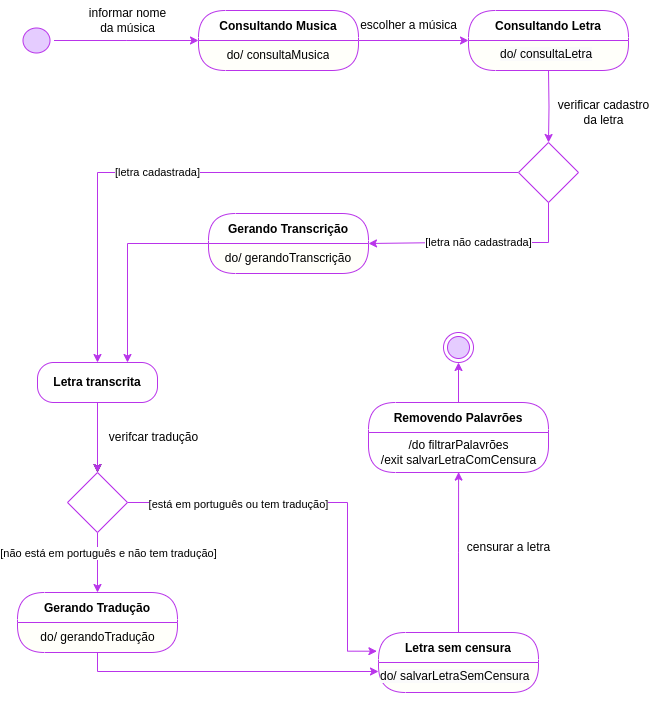

The diagram above was exported from draw.io. Its source (the exported page's mxGraphModel, read from the mxfile embedded in the PNG):
<mxGraphModel dx="2390" dy="1323" grid="1" gridSize="10" guides="1" tooltips="1" connect="1" arrows="1" fold="1" page="1" pageScale="1" pageWidth="1100" pageHeight="850" background="none" math="0" shadow="0">
  <root>
    <mxCell id="0" />
    <mxCell id="1" parent="0" />
    <mxCell id="2" style="edgeStyle=orthogonalEdgeStyle;rounded=0;orthogonalLoop=1;jettySize=auto;html=1;strokeColor=#B934EA;" edge="1" source="3" parent="1">
      <mxGeometry relative="1" as="geometry">
        <mxPoint x="300" y="568" as="targetPoint" />
      </mxGeometry>
    </mxCell>
    <mxCell id="3" value="" style="ellipse;html=1;shape=startState;rounded=1;shadow=0;comic=0;labelBackgroundColor=none;fontFamily=Verdana;fontSize=12;align=center;direction=south;strokeColor=#B934EA;fillColor=#E5CCFF;" vertex="1" parent="1">
      <mxGeometry x="120.5" y="551.5" width="35" height="33" as="geometry" />
    </mxCell>
    <mxCell id="4" style="edgeStyle=orthogonalEdgeStyle;rounded=0;orthogonalLoop=1;jettySize=auto;html=1;strokeColor=#B934EA;" edge="1" source="5" target="7" parent="1">
      <mxGeometry relative="1" as="geometry" />
    </mxCell>
    <mxCell id="5" value="Consultando Musica" style="swimlane;fontStyle=1;align=center;verticalAlign=middle;childLayout=stackLayout;horizontal=1;startSize=30;horizontalStack=0;resizeParent=0;resizeLast=1;container=0;collapsible=0;rounded=1;arcSize=30;swimlaneFillColor=#FFFFFA;dropTarget=0;strokeColor=#B934EA;" vertex="1" parent="1">
      <mxGeometry x="300" y="538" width="160" height="60" as="geometry" />
    </mxCell>
    <mxCell id="6" value="do/ consultaMusica" style="text;html=1;align=center;verticalAlign=middle;spacingLeft=4;spacingRight=4;whiteSpace=wrap;overflow=hidden;rotatable=0;" vertex="1" parent="5">
      <mxGeometry y="30" width="160" height="30" as="geometry" />
    </mxCell>
    <mxCell id="7" value="Consultando Letra" style="swimlane;fontStyle=1;align=center;verticalAlign=middle;childLayout=stackLayout;horizontal=1;startSize=30;horizontalStack=0;resizeParent=0;resizeLast=1;container=0;collapsible=0;rounded=1;arcSize=30;swimlaneFillColor=#FFFFFA;dropTarget=0;strokeColor=#B934EA;" vertex="1" parent="1">
      <mxGeometry x="570" y="538" width="160" height="60" as="geometry" />
    </mxCell>
    <mxCell id="8" style="edgeStyle=orthogonalEdgeStyle;rounded=0;orthogonalLoop=1;jettySize=auto;html=1;exitX=0;exitY=0.5;exitDx=0;exitDy=0;entryX=0.5;entryY=0;entryDx=0;entryDy=0;strokeColor=#B934EA;" edge="1" source="10" target="26" parent="1">
      <mxGeometry relative="1" as="geometry">
        <mxPoint x="200" y="860" as="targetPoint" />
        <Array as="points">
          <mxPoint x="199" y="700" />
        </Array>
      </mxGeometry>
    </mxCell>
    <mxCell id="9" value="[letra cadastrada]" style="edgeLabel;html=1;align=center;verticalAlign=middle;resizable=0;points=[];" vertex="1" connectable="0" parent="8">
      <mxGeometry x="0.1824" y="-1" relative="1" as="geometry">
        <mxPoint as="offset" />
      </mxGeometry>
    </mxCell>
    <mxCell id="10" value="" style="rhombus;whiteSpace=wrap;html=1;strokeColor=#B934EA;" vertex="1" parent="1">
      <mxGeometry x="620" y="670" width="60" height="60" as="geometry" />
    </mxCell>
    <mxCell id="11" style="edgeStyle=orthogonalEdgeStyle;rounded=0;orthogonalLoop=1;jettySize=auto;html=1;entryX=0.5;entryY=0;entryDx=0;entryDy=0;strokeColor=#B934EA;" edge="1" target="10" parent="1">
      <mxGeometry relative="1" as="geometry">
        <mxPoint x="650" y="598" as="sourcePoint" />
      </mxGeometry>
    </mxCell>
    <mxCell id="12" style="edgeStyle=orthogonalEdgeStyle;rounded=0;orthogonalLoop=1;jettySize=auto;html=1;entryX=0.75;entryY=0;entryDx=0;entryDy=0;strokeColor=#B934EA;" edge="1" source="13" target="26" parent="1">
      <mxGeometry relative="1" as="geometry" />
    </mxCell>
    <mxCell id="13" value="Gerando Transcrição" style="swimlane;fontStyle=1;align=center;verticalAlign=middle;childLayout=stackLayout;horizontal=1;startSize=30;horizontalStack=0;resizeParent=0;resizeLast=1;container=0;collapsible=0;rounded=1;arcSize=30;swimlaneFillColor=#FFFFFA;dropTarget=0;strokeColor=#B934EA;" vertex="1" parent="1">
      <mxGeometry x="310" y="741" width="160" height="60" as="geometry" />
    </mxCell>
    <mxCell id="14" value="do/ gerandoTranscrição" style="text;html=1;strokeColor=none;fillColor=none;align=center;verticalAlign=middle;spacingLeft=4;spacingRight=4;whiteSpace=wrap;overflow=hidden;rotatable=0;fontColor=#000000;" vertex="1" parent="13">
      <mxGeometry y="30" width="160" height="30" as="geometry" />
    </mxCell>
    <mxCell id="15" value="do/ consultaLetra" style="text;html=1;strokeColor=none;fillColor=none;align=center;verticalAlign=middle;spacingLeft=4;spacingRight=4;whiteSpace=wrap;overflow=hidden;rotatable=0;fontColor=#000000;" vertex="1" parent="13">
      <mxGeometry y="60" width="160" as="geometry" />
    </mxCell>
    <mxCell id="16" value="[letra não cadastrada]" style="edgeStyle=orthogonalEdgeStyle;rounded=0;orthogonalLoop=1;jettySize=auto;html=1;entryX=1;entryY=0;entryDx=0;entryDy=0;exitX=0.5;exitY=1;exitDx=0;exitDy=0;strokeColor=#B934EA;" edge="1" source="10" target="14" parent="1">
      <mxGeometry relative="1" as="geometry">
        <mxPoint x="300" y="778" as="targetPoint" />
        <Array as="points">
          <mxPoint x="650" y="770" />
          <mxPoint x="550" y="770" />
          <mxPoint x="550" y="771" />
        </Array>
        <mxPoint x="669.9999999999999" y="720" as="sourcePoint" />
      </mxGeometry>
    </mxCell>
    <mxCell id="17" style="edgeStyle=orthogonalEdgeStyle;rounded=0;orthogonalLoop=1;jettySize=auto;html=1;entryX=0.5;entryY=0;entryDx=0;entryDy=0;exitX=0.5;exitY=1;exitDx=0;exitDy=0;strokeColor=#B934EA;" edge="1" source="21" target="23" parent="1">
      <mxGeometry relative="1" as="geometry" />
    </mxCell>
    <mxCell id="18" value="&lt;div&gt;[não está em português e não tem tradução]&lt;/div&gt;" style="edgeLabel;html=1;align=center;verticalAlign=middle;resizable=0;points=[];" vertex="1" connectable="0" parent="17">
      <mxGeometry x="-0.0038" y="1" relative="1" as="geometry">
        <mxPoint x="9" y="-10" as="offset" />
      </mxGeometry>
    </mxCell>
    <mxCell id="19" style="edgeStyle=orthogonalEdgeStyle;rounded=0;orthogonalLoop=1;jettySize=auto;html=1;entryX=-0.01;entryY=0.312;entryDx=0;entryDy=0;entryPerimeter=0;strokeColor=#B934EA;" edge="1" source="21" target="30" parent="1">
      <mxGeometry relative="1" as="geometry">
        <mxPoint x="470" y="1179.0285714285715" as="targetPoint" />
        <Array as="points">
          <mxPoint x="449" y="1030" />
          <mxPoint x="449" y="1179" />
        </Array>
      </mxGeometry>
    </mxCell>
    <mxCell id="20" value="[está em português ou tem tradução]" style="edgeLabel;html=1;align=center;verticalAlign=middle;resizable=0;points=[];" connectable="0" vertex="1" parent="19">
      <mxGeometry x="-0.4433" y="-1" relative="1" as="geometry">
        <mxPoint as="offset" />
      </mxGeometry>
    </mxCell>
    <mxCell id="21" value="" style="rhombus;whiteSpace=wrap;html=1;strokeColor=#B934EA;" vertex="1" parent="1">
      <mxGeometry x="169" y="1000" width="60" height="60" as="geometry" />
    </mxCell>
    <mxCell id="22" style="edgeStyle=orthogonalEdgeStyle;rounded=0;orthogonalLoop=1;jettySize=auto;html=1;exitX=0.5;exitY=1;exitDx=0;exitDy=0;strokeColor=#B934EA;entryX=0;entryY=0.25;entryDx=0;entryDy=0;" edge="1" source="23" target="40" parent="1">
      <mxGeometry relative="1" as="geometry">
        <mxPoint x="534.9999999999998" y="1199.0344827586207" as="targetPoint" />
        <Array as="points">
          <mxPoint x="199" y="1199" />
        </Array>
      </mxGeometry>
    </mxCell>
    <mxCell id="23" value="Gerando Tradução" style="swimlane;fontStyle=1;align=center;verticalAlign=middle;childLayout=stackLayout;horizontal=1;startSize=30;horizontalStack=0;resizeParent=0;resizeLast=1;container=0;collapsible=0;rounded=1;arcSize=30;swimlaneFillColor=#FFFFFA;dropTarget=0;fillColor=#ffffff;strokeColor=#B934EA;" vertex="1" parent="1">
      <mxGeometry x="119" y="1120" width="160" height="60" as="geometry" />
    </mxCell>
    <mxCell id="24" value="do/ gerandoTradução" style="text;html=1;align=center;verticalAlign=middle;resizable=0;points=[];autosize=1;" vertex="1" parent="1">
      <mxGeometry x="129" y="1150" width="140" height="30" as="geometry" />
    </mxCell>
    <mxCell id="25" style="edgeStyle=orthogonalEdgeStyle;rounded=0;orthogonalLoop=1;jettySize=auto;html=1;entryX=0.5;entryY=0;entryDx=0;entryDy=0;" edge="1" source="26" target="21" parent="1">
      <mxGeometry relative="1" as="geometry" />
    </mxCell>
    <mxCell id="26" value="&lt;span style=&quot;font-weight: 700; text-wrap: nowrap;&quot;&gt;Letra transcrita&lt;/span&gt;" style="rounded=1;whiteSpace=wrap;html=1;arcSize=40;strokeColor=#B934EA;" vertex="1" parent="1">
      <mxGeometry x="139" y="890" width="120" height="40" as="geometry" />
    </mxCell>
    <mxCell id="27" style="edgeStyle=orthogonalEdgeStyle;rounded=0;orthogonalLoop=1;jettySize=auto;html=1;exitX=0.5;exitY=1;exitDx=0;exitDy=0;strokeColor=#B934EA;" edge="1" source="26" target="21" parent="1">
      <mxGeometry relative="1" as="geometry" />
    </mxCell>
    <mxCell id="28" style="edgeStyle=orthogonalEdgeStyle;rounded=0;orthogonalLoop=1;jettySize=auto;html=1;strokeColor=#B934EA;" edge="1" source="29" target="31" parent="1">
      <mxGeometry relative="1" as="geometry" />
    </mxCell>
    <mxCell id="29" value="Removendo Palavrões" style="swimlane;fontStyle=1;align=center;verticalAlign=middle;childLayout=stackLayout;horizontal=1;startSize=30;horizontalStack=0;resizeParent=0;resizeLast=1;container=0;collapsible=0;rounded=1;arcSize=30;swimlaneFillColor=none;dropTarget=0;strokeColor=#B934EA;" vertex="1" parent="1">
      <mxGeometry x="470" y="930" width="180" height="70" as="geometry" />
    </mxCell>
    <mxCell id="30" value="Letra sem censura" style="swimlane;fontStyle=1;align=center;verticalAlign=middle;childLayout=stackLayout;horizontal=1;startSize=30;horizontalStack=0;resizeParent=0;resizeLast=1;container=0;collapsible=0;rounded=1;arcSize=30;swimlaneFillColor=#FFFFFA;dropTarget=0;strokeColor=#B934EA;" vertex="1" parent="1">
      <mxGeometry x="480" y="1160" width="160" height="60" as="geometry" />
    </mxCell>
    <mxCell id="31" value="" style="ellipse;html=1;shape=endState;rounded=1;shadow=0;comic=0;labelBackgroundColor=none;fontFamily=Verdana;fontSize=12;align=center;strokeColor=#B934EA;fillColor=#E5CCFF;" vertex="1" parent="1">
      <mxGeometry x="545" y="860" width="30" height="30" as="geometry" />
    </mxCell>
    <mxCell id="32" style="edgeStyle=orthogonalEdgeStyle;rounded=0;orthogonalLoop=1;jettySize=auto;html=1;entryX=0.502;entryY=0.99;entryDx=0;entryDy=0;entryPerimeter=0;strokeColor=#B934EA;" edge="1" source="30" parent="1">
      <mxGeometry relative="1" as="geometry">
        <mxPoint x="560.0999999999999" y="999.5999999999999" as="targetPoint" />
      </mxGeometry>
    </mxCell>
    <mxCell id="33" value="informar nome&lt;div&gt;da música&lt;/div&gt;" style="text;html=1;align=center;verticalAlign=middle;resizable=0;points=[];autosize=1;strokeColor=none;fillColor=none;" vertex="1" parent="1">
      <mxGeometry x="179" y="528" width="100" height="40" as="geometry" />
    </mxCell>
    <mxCell id="34" value="escolher a música" style="text;html=1;align=center;verticalAlign=middle;resizable=0;points=[];autosize=1;strokeColor=none;fillColor=none;" vertex="1" parent="1">
      <mxGeometry x="450" y="538" width="120" height="30" as="geometry" />
    </mxCell>
    <mxCell id="35" value="censurar a letra" style="text;html=1;align=center;verticalAlign=middle;resizable=0;points=[];autosize=1;strokeColor=none;fillColor=none;" vertex="1" parent="1">
      <mxGeometry x="555" y="1060" width="110" height="30" as="geometry" />
    </mxCell>
    <mxCell id="36" value="verificar cadastro&lt;div&gt;da letra&lt;/div&gt;" style="text;html=1;align=center;verticalAlign=middle;resizable=0;points=[];autosize=1;strokeColor=none;fillColor=none;" vertex="1" parent="1">
      <mxGeometry x="650" y="620" width="110" height="40" as="geometry" />
    </mxCell>
    <mxCell id="37" value="&lt;span style=&quot;color: rgb(0, 0, 0); font-family: Helvetica; font-size: 12px; font-style: normal; font-variant-ligatures: normal; font-variant-caps: normal; font-weight: 400; letter-spacing: normal; orphans: 2; text-align: center; text-indent: 0px; text-transform: none; widows: 2; word-spacing: 0px; -webkit-text-stroke-width: 0px; white-space: normal; background-color: rgb(251, 251, 251); text-decoration-thickness: initial; text-decoration-style: initial; text-decoration-color: initial; display: inline !important; float: none;&quot;&gt;do/ consultaLetra&lt;/span&gt;" style="text;whiteSpace=wrap;html=1;" vertex="1" parent="1">
      <mxGeometry x="600" y="568" width="130" height="40" as="geometry" />
    </mxCell>
    <mxCell id="38" value="verifcar tradução" style="text;html=1;align=center;verticalAlign=middle;resizable=0;points=[];autosize=1;strokeColor=none;fillColor=none;" vertex="1" parent="1">
      <mxGeometry x="200" y="950" width="110" height="30" as="geometry" />
    </mxCell>
    <mxCell id="39" value="/do filtrarPalavrões&lt;div&gt;/exit salvarLetraComCensura&lt;/div&gt;" style="text;html=1;align=center;verticalAlign=middle;resizable=0;points=[];autosize=1;strokeColor=none;fillColor=none;" vertex="1" parent="1">
      <mxGeometry x="470" y="960" width="180" height="40" as="geometry" />
    </mxCell>
    <mxCell id="40" value="&lt;span style=&quot;color: rgb(0, 0, 0); font-family: Helvetica; font-size: 12px; font-style: normal; font-variant-ligatures: normal; font-variant-caps: normal; font-weight: 400; letter-spacing: normal; orphans: 2; text-align: center; text-indent: 0px; text-transform: none; widows: 2; word-spacing: 0px; -webkit-text-stroke-width: 0px; white-space: nowrap; background-color: rgb(251, 251, 251); text-decoration-thickness: initial; text-decoration-style: initial; text-decoration-color: initial; display: inline !important; float: none;&quot;&gt;do/ salvarLetraSemCensura&lt;/span&gt;" style="text;whiteSpace=wrap;html=1;" vertex="1" parent="1">
      <mxGeometry x="480" y="1190" width="180" height="40" as="geometry" />
    </mxCell>
  </root>
</mxGraphModel>